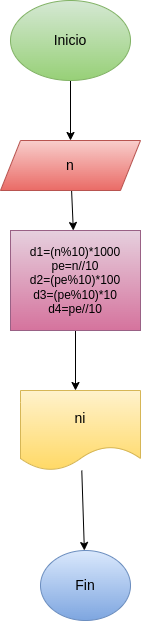

The diagram above was exported from draw.io. Its source (the exported page's mxGraphModel, read from the mxfile embedded in the PNG):
<mxGraphModel dx="662" dy="413" grid="1" gridSize="10" guides="1" tooltips="1" connect="1" arrows="1" fold="1" page="1" pageScale="1" pageWidth="827" pageHeight="1169" math="0" shadow="0">
  <root>
    <mxCell id="0" />
    <mxCell id="1" parent="0" />
    <mxCell id="4" value="" style="edgeStyle=none;html=1;" parent="1" source="2" target="3" edge="1">
      <mxGeometry relative="1" as="geometry" />
    </mxCell>
    <mxCell id="2" value="&lt;font color=&quot;#000000&quot; style=&quot;font-size: 14px;&quot;&gt;Inicio&lt;/font&gt;" style="ellipse;whiteSpace=wrap;html=1;fillColor=#d5e8d4;strokeColor=#82b366;gradientColor=#97d077;" parent="1" vertex="1">
      <mxGeometry x="220" width="120" height="80" as="geometry" />
    </mxCell>
    <mxCell id="12" value="" style="edgeStyle=none;html=1;" parent="1" source="3" target="11" edge="1">
      <mxGeometry relative="1" as="geometry" />
    </mxCell>
    <mxCell id="3" value="&lt;font style=&quot;font-size: 14px;&quot; color=&quot;#000000&quot;&gt;n&lt;/font&gt;" style="shape=parallelogram;perimeter=parallelogramPerimeter;whiteSpace=wrap;html=1;fixedSize=1;fillColor=#f8cecc;gradientColor=#ea6b66;strokeColor=#b85450;" parent="1" vertex="1">
      <mxGeometry x="210" y="140" width="140" height="50" as="geometry" />
    </mxCell>
    <mxCell id="8" value="" style="edgeStyle=none;html=1;" parent="1" edge="1">
      <mxGeometry relative="1" as="geometry">
        <mxPoint x="285" y="330" as="sourcePoint" />
        <mxPoint x="285" y="390" as="targetPoint" />
      </mxGeometry>
    </mxCell>
    <mxCell id="11" value="&lt;font color=&quot;#000000&quot;&gt;d1=(n%10)*1000&lt;br&gt;pe=n//10&lt;br&gt;d2=(pe%10)*100&lt;br&gt;d3=(pe%10)*10&lt;br&gt;d4=pe//10&lt;br&gt;&lt;/font&gt;" style="whiteSpace=wrap;html=1;fillColor=#e6d0de;strokeColor=#996185;gradientColor=#d5739d;" parent="1" vertex="1">
      <mxGeometry x="220" y="230" width="130" height="100" as="geometry" />
    </mxCell>
    <mxCell id="20" value="" style="edgeStyle=none;html=1;" edge="1" parent="1" source="13" target="19">
      <mxGeometry relative="1" as="geometry" />
    </mxCell>
    <mxCell id="13" value="&lt;font style=&quot;font-size: 14px;&quot; color=&quot;#000000&quot;&gt;ni&lt;/font&gt;" style="shape=document;whiteSpace=wrap;html=1;boundedLbl=1;fillColor=#fff2cc;strokeColor=#d6b656;gradientColor=#ffd966;" vertex="1" parent="1">
      <mxGeometry x="230" y="390" width="120" height="80" as="geometry" />
    </mxCell>
    <mxCell id="19" value="&lt;font color=&quot;#000000&quot; style=&quot;font-size: 14px;&quot;&gt;Fin&lt;/font&gt;" style="ellipse;whiteSpace=wrap;html=1;fillColor=#dae8fc;strokeColor=#6c8ebf;gradientColor=#7ea6e0;" vertex="1" parent="1">
      <mxGeometry x="250" y="550" width="90" height="70" as="geometry" />
    </mxCell>
  </root>
</mxGraphModel>